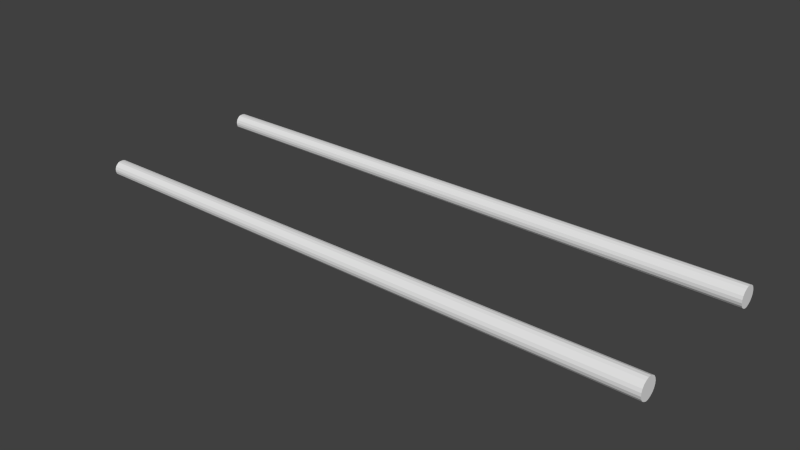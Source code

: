 # Source: cc_quad.blend  (saved by Blender 2.61.0; exported with 4.5.12 LTS)
import bpy
from mathutils import Matrix  # noqa: F401  (used for matrix-valued properties, if any)

bpy.ops.wm.read_factory_settings(use_empty=True)
scene = bpy.context.scene
scene.name = 'Scene'

# ---- collections
col_collection_1 = bpy.data.collections.new('Collection 1'); scene.collection.children.link(col_collection_1)

# ---- world
world_world = bpy.data.worlds.new('World'); scene.world = world_world
world_world.color = (0.05088, 0.05088, 0.05088)
world_world.use_sun_shadow = False
world_world.sun_shadow_jitter_overblur = 0.0
world_world.cycles.sampling_method = 'MANUAL'
world_world.cycles.sample_map_resolution = 256

# ---- meshes
me_cylinder_002 = bpy.data.meshes.new('Cylinder.002')
me_cylinder_002.from_pydata([(1.776, 0.1841, 4.354), (1.776, 0.1947, 4.334), (1.776, 0.2007, 4.338), (1.776, 0.1841, 4.354), (1.776, 0.1877, 4.331), (1.776, 0.1947, 4.334), (1.776, 0.1841, 4.354), (1.776, 0.1804, 4.331), (1.776, 0.1877, 4.331), (1.776, 0.1841, 4.354), (1.776, 0.1734, 4.334), (1.776, 0.1804, 4.331), (1.776, 0.1841, 4.354), (1.776, 0.1675, 4.338), (1.776, 0.1734, 4.334), (1.776, 0.1841, 4.354), (1.776, 0.1632, 4.344), (1.776, 0.1675, 4.338), (1.776, 0.1841, 4.354), (1.776, 0.1609, 4.351), (1.776, 0.1632, 4.344), (1.776, 0.1841, 4.354), (1.776, 0.1609, 4.358), (1.776, 0.1609, 4.351), (1.776, 0.1841, 4.354), (1.776, 0.1632, 4.365), (1.776, 0.1609, 4.358), (1.776, 0.1841, 4.354), (1.776, 0.1675, 4.371), (1.776, 0.1632, 4.365), (1.776, 0.1841, 4.354), (1.776, 0.1734, 4.375), (1.776, 0.1675, 4.371), (1.776, 0.1841, 4.354), (1.776, 0.1804, 4.378), (1.776, 0.1734, 4.375), (1.776, 0.1841, 4.354), (1.776, 0.1877, 4.378), (1.776, 0.1804, 4.378), (1.776, 0.1841, 4.354), (1.776, 0.1947, 4.375), (1.776, 0.1877, 4.378), (1.776, 0.1841, 4.354), (1.776, 0.2007, 4.371), (1.776, 0.1947, 4.375), (1.776, 0.1841, 4.354), (1.776, 0.205, 4.365), (1.776, 0.2007, 4.371), (1.776, 0.1841, 4.354), (1.776, 0.2073, 4.358), (1.776, 0.205, 4.365), (1.776, 0.1841, 4.354), (1.776, 0.2073, 4.351), (1.776, 0.2073, 4.358), (1.776, 0.1841, 4.354), (1.776, 0.205, 4.344), (1.776, 0.2073, 4.351), (1.776, 0.1841, 4.354), (1.776, 0.2007, 4.338), (1.776, 0.205, 4.344), (0.4463, 0.1968, 4.342), (1.776, 0.2007, 4.338), (1.776, 0.1947, 4.334), (0.4463, 0.1923, 4.338), (0.4463, 0.1923, 4.338), (1.776, 0.1947, 4.334), (1.776, 0.1877, 4.331), (0.4463, 0.1869, 4.337), (0.4463, 0.1869, 4.337), (1.776, 0.1877, 4.331), (1.776, 0.1804, 4.331), (0.4463, 0.1813, 4.337), (0.4463, 0.1813, 4.337), (1.776, 0.1804, 4.331), (1.776, 0.1734, 4.334), (0.4463, 0.1759, 4.338), (0.4463, 0.1759, 4.338), (1.776, 0.1734, 4.334), (1.776, 0.1675, 4.338), (0.4463, 0.1713, 4.342), (0.4463, 0.1713, 4.342), (1.776, 0.1675, 4.338), (1.776, 0.1632, 4.344), (0.4463, 0.168, 4.346), (0.4463, 0.168, 4.346), (1.776, 0.1632, 4.344), (1.776, 0.1609, 4.351), (0.4463, 0.1663, 4.352), (0.4463, 0.1663, 4.352), (1.776, 0.1609, 4.351), (1.776, 0.1609, 4.358), (0.4463, 0.1663, 4.357), (0.4463, 0.1663, 4.357), (1.776, 0.1609, 4.358), (1.776, 0.1632, 4.365), (0.4463, 0.168, 4.363), (0.4463, 0.168, 4.363), (1.776, 0.1632, 4.365), (1.776, 0.1675, 4.371), (0.4463, 0.1713, 4.367), (0.4463, 0.1713, 4.367), (1.776, 0.1675, 4.371), (1.776, 0.1734, 4.375), (0.4463, 0.1759, 4.371), (0.4463, 0.1759, 4.371), (1.776, 0.1734, 4.375), (1.776, 0.1804, 4.378), (0.4463, 0.1813, 4.372), (0.4463, 0.1813, 4.372), (1.776, 0.1804, 4.378), (1.776, 0.1877, 4.378), (0.4463, 0.1869, 4.372), (0.4463, 0.1869, 4.372), (1.776, 0.1877, 4.378), (1.776, 0.1947, 4.375), (0.4463, 0.1923, 4.371), (0.4463, 0.1923, 4.371), (1.776, 0.1947, 4.375), (1.776, 0.2007, 4.371), (0.4463, 0.1968, 4.367), (0.4463, 0.1968, 4.367), (1.776, 0.2007, 4.371), (1.776, 0.205, 4.365), (0.4463, 0.2001, 4.363), (0.4463, 0.2001, 4.363), (1.776, 0.205, 4.365), (1.776, 0.2073, 4.358), (0.4463, 0.2019, 4.357), (0.4463, 0.2019, 4.357), (1.776, 0.2073, 4.358), (1.776, 0.2073, 4.351), (0.4463, 0.2019, 4.352), (0.4463, 0.2019, 4.352), (1.776, 0.2073, 4.351), (1.776, 0.205, 4.344), (0.4463, 0.2001, 4.346), (1.776, 0.2007, 4.338), (0.4463, 0.1968, 4.342), (0.4463, 0.2001, 4.346), (1.776, 0.205, 4.344), (1.776, -0.2007, 4.338), (1.776, -0.205, 4.344), (0.4463, -0.2003, 4.346), (0.4463, -0.1969, 4.342), (0.4463, -0.2021, 4.352), (0.4463, -0.2003, 4.346), (1.776, -0.205, 4.344), (1.776, -0.2073, 4.351), (0.4463, -0.2021, 4.357), (0.4463, -0.2021, 4.352), (1.776, -0.2073, 4.351), (1.776, -0.2073, 4.358), (0.4463, -0.2003, 4.363), (0.4463, -0.2021, 4.357), (1.776, -0.2073, 4.358), (1.776, -0.205, 4.365), (0.4463, -0.1969, 4.367), (0.4463, -0.2003, 4.363), (1.776, -0.205, 4.365), (1.776, -0.2007, 4.371), (0.4463, -0.1923, 4.371), (0.4463, -0.1969, 4.367), (1.776, -0.2007, 4.371), (1.776, -0.1947, 4.375), (0.4463, -0.1869, 4.372), (0.4463, -0.1923, 4.371), (1.776, -0.1947, 4.375), (1.776, -0.1877, 4.378), (0.4463, -0.1812, 4.372), (0.4463, -0.1869, 4.372), (1.776, -0.1877, 4.378), (1.776, -0.1804, 4.378), (0.4463, -0.1758, 4.371), (0.4463, -0.1812, 4.372), (1.776, -0.1804, 4.378), (1.776, -0.1734, 4.375), (0.4463, -0.1712, 4.367), (0.4463, -0.1758, 4.371), (1.776, -0.1734, 4.375), (1.776, -0.1675, 4.371), (0.4463, -0.1678, 4.363), (0.4463, -0.1712, 4.367), (1.776, -0.1675, 4.371), (1.776, -0.1632, 4.365), (0.4463, -0.1661, 4.357), (0.4463, -0.1678, 4.363), (1.776, -0.1632, 4.365), (1.776, -0.1609, 4.358), (0.4463, -0.1661, 4.352), (0.4463, -0.1661, 4.357), (1.776, -0.1609, 4.358), (1.776, -0.1609, 4.351), (0.4463, -0.1678, 4.346), (0.4463, -0.1661, 4.352), (1.776, -0.1609, 4.351), (1.776, -0.1632, 4.344), (0.4463, -0.1712, 4.342), (0.4463, -0.1678, 4.346), (1.776, -0.1632, 4.344), (1.776, -0.1675, 4.338), (0.4463, -0.1758, 4.338), (0.4463, -0.1712, 4.342), (1.776, -0.1675, 4.338), (1.776, -0.1734, 4.334), (0.4463, -0.1812, 4.337), (0.4463, -0.1758, 4.338), (1.776, -0.1734, 4.334), (1.776, -0.1804, 4.331), (0.4463, -0.1869, 4.337), (0.4463, -0.1812, 4.337), (1.776, -0.1804, 4.331), (1.776, -0.1877, 4.331), (0.4463, -0.1923, 4.338), (0.4463, -0.1869, 4.337), (1.776, -0.1877, 4.331), (1.776, -0.1947, 4.334), (0.4463, -0.1969, 4.342), (0.4463, -0.1923, 4.338), (1.776, -0.1947, 4.334), (1.776, -0.2007, 4.338), (1.776, -0.1841, 4.354), (1.776, -0.205, 4.344), (1.776, -0.2007, 4.338), (1.776, -0.1841, 4.354), (1.776, -0.2073, 4.351), (1.776, -0.205, 4.344), (1.776, -0.1841, 4.354), (1.776, -0.2073, 4.358), (1.776, -0.2073, 4.351), (1.776, -0.1841, 4.354), (1.776, -0.205, 4.365), (1.776, -0.2073, 4.358), (1.776, -0.1841, 4.354), (1.776, -0.2007, 4.371), (1.776, -0.205, 4.365), (1.776, -0.1841, 4.354), (1.776, -0.1947, 4.375), (1.776, -0.2007, 4.371), (1.776, -0.1841, 4.354), (1.776, -0.1877, 4.378), (1.776, -0.1947, 4.375), (1.776, -0.1841, 4.354), (1.776, -0.1804, 4.378), (1.776, -0.1877, 4.378), (1.776, -0.1841, 4.354), (1.776, -0.1734, 4.375), (1.776, -0.1804, 4.378), (1.776, -0.1841, 4.354), (1.776, -0.1675, 4.371), (1.776, -0.1734, 4.375), (1.776, -0.1841, 4.354), (1.776, -0.1632, 4.365), (1.776, -0.1675, 4.371), (1.776, -0.1841, 4.354), (1.776, -0.1609, 4.358), (1.776, -0.1632, 4.365), (1.776, -0.1841, 4.354), (1.776, -0.1609, 4.351), (1.776, -0.1609, 4.358), (1.776, -0.1841, 4.354), (1.776, -0.1632, 4.344), (1.776, -0.1609, 4.351), (1.776, -0.1841, 4.354), (1.776, -0.1675, 4.338), (1.776, -0.1632, 4.344), (1.776, -0.1841, 4.354), (1.776, -0.1734, 4.334), (1.776, -0.1675, 4.338), (1.776, -0.1841, 4.354), (1.776, -0.1804, 4.331), (1.776, -0.1734, 4.334), (1.776, -0.1841, 4.354), (1.776, -0.1877, 4.331), (1.776, -0.1804, 4.331), (1.776, -0.1841, 4.354), (1.776, -0.1947, 4.334), (1.776, -0.1877, 4.331), (1.776, -0.1841, 4.354), (1.776, -0.2007, 4.338), (1.776, -0.1947, 4.334)], [], [(0, 1, 2), (3, 4, 5), (6, 7, 8), (9, 10, 11), (12, 13, 14), (15, 16, 17), (18, 19, 20), (21, 22, 23), (24, 25, 26), (27, 28, 29), (30, 31, 32), (33, 34, 35), (36, 37, 38), (39, 40, 41), (42, 43, 44), (45, 46, 47), (48, 49, 50), (51, 52, 53), (54, 55, 56), (57, 58, 59), (60, 61, 62), (60, 62, 63), (64, 65, 66), (64, 66, 67), (68, 69, 70), (68, 70, 71), (72, 73, 74), (72, 74, 75), (76, 77, 78), (76, 78, 79), (80, 81, 82), (80, 82, 83), (84, 85, 86), (84, 86, 87), (88, 89, 90), (88, 90, 91), (92, 93, 94), (92, 94, 95), (96, 97, 98), (96, 98, 99), (100, 101, 102), (100, 102, 103), (104, 105, 106), (104, 106, 107), (108, 109, 110), (108, 110, 111), (112, 113, 114), (112, 114, 115), (116, 117, 118), (116, 118, 119), (120, 121, 122), (120, 122, 123), (124, 125, 126), (124, 126, 127), (128, 129, 130), (128, 130, 131), (132, 133, 134), (132, 134, 135), (136, 137, 138), (136, 138, 139), (140, 141, 142), (140, 142, 143), (144, 145, 146), (144, 146, 147), (148, 149, 150), (148, 150, 151), (152, 153, 154), (152, 154, 155), (156, 157, 158), (156, 158, 159), (160, 161, 162), (160, 162, 163), (164, 165, 166), (164, 166, 167), (168, 169, 170), (168, 170, 171), (172, 173, 174), (172, 174, 175), (176, 177, 178), (176, 178, 179), (180, 181, 182), (180, 182, 183), (184, 185, 186), (184, 186, 187), (188, 189, 190), (188, 190, 191), (192, 193, 194), (192, 194, 195), (196, 197, 198), (196, 198, 199), (200, 201, 202), (200, 202, 203), (204, 205, 206), (204, 206, 207), (208, 209, 210), (208, 210, 211), (212, 213, 214), (212, 214, 215), (216, 217, 218), (216, 218, 219), (220, 221, 222), (223, 224, 225), (226, 227, 228), (229, 230, 231), (232, 233, 234), (235, 236, 237), (238, 239, 240), (241, 242, 243), (244, 245, 246), (247, 248, 249), (250, 251, 252), (253, 254, 255), (256, 257, 258), (259, 260, 261), (262, 263, 264), (265, 266, 267), (268, 269, 270), (271, 272, 273), (274, 275, 276), (277, 278, 279)])
me_cylinder_002.polygons.foreach_set('use_smooth', [True] * 120)
_uv = me_cylinder_002.uv_layers.new(name='UVMap')
_uv.uv.foreach_set('vector', [0.8706, 0.3304, 0.8112, 0.1773, 0.8502, 0.1607, 0.8706, 0.3304, 0.778, 0.2089, 0.8112, 0.1773, 0.8706, 0.3304, 0.7539, 0.2523, 0.778, 0.2089, 0.8706, 0.3304, 0.7412, 0.3034, 0.7539, 0.2523, 0.8706, 0.3304, 0.7412, 0.3572, 0.7412, 0.3034, 0.8706, 0.3304, 0.7538, 0.4083, 0.7412, 0.3572, 0.8706, 0.3304, 0.7779, 0.4518, 0.7538, 0.4083, 0.8706, 0.3304, 0.811, 0.4834, 0.7779, 0.4518, 0.8706, 0.3304, 0.85, 0.5, 0.811, 0.4834, 0.8706, 0.3304, 0.891, 0.5, 0.85, 0.5, 0.8706, 0.3304, 0.93, 0.4835, 0.891, 0.5, 0.8706, 0.3304, 0.9632, 0.4519, 0.93, 0.4835, 0.8706, 0.3304, 0.9873, 0.4085, 0.9632, 0.4519, 0.8706, 0.3304, 1.0, 0.3574, 0.9873, 0.4085, 0.8706, 0.3304, 1.0, 0.3036, 1.0, 0.3574, 0.8706, 0.3304, 0.9874, 0.2525, 1.0, 0.3036, 0.8706, 0.3304, 0.9633, 0.209, 0.9874, 0.2525, 0.8706, 0.3304, 0.9301, 0.1774, 0.9633, 0.209, 0.8706, 0.3304, 0.8912, 0.1608, 0.9301, 0.1774, 0.8706, 0.3304, 0.8502, 0.1607, 0.8912, 0.1608, 0.6316, 0.003328, 0.628, 0.5, 0.589, 0.4989, 0.6316, 0.003328, 0.589, 0.4989, 0.6017, 0.002422, 0.6017, 0.002422, 0.589, 0.4989, 0.5559, 0.4964, 0.6017, 0.002422, 0.5559, 0.4964, 0.5762, 0.000572, 0.5332, 0.0, 0.5559, 0.4957, 0.5227, 0.4984, 0.5332, 0.0, 0.5227, 0.4984, 0.5078, 0.002055, 0.5078, 0.002055, 0.5227, 0.4984, 0.4837, 0.4999, 0.5078, 0.002055, 0.4837, 0.4999, 0.4778, 0.003201, 0.4778, 0.003201, 0.4837, 0.4999, 0.4427, 0.5, 0.4778, 0.003201, 0.4427, 0.5, 0.4463, 0.003328, 0.4463, 0.003328, 0.4427, 0.5, 0.4037, 0.4989, 0.4463, 0.003328, 0.4037, 0.4989, 0.4164, 0.002422, 0.4164, 0.002422, 0.4037, 0.4989, 0.3706, 0.4964, 0.4164, 0.002422, 0.3706, 0.4964, 0.3909, 0.000572, 0.3479, 0.0, 0.3706, 0.4957, 0.3374, 0.4984, 0.3479, 0.0, 0.3374, 0.4984, 0.3225, 0.002055, 0.3225, 0.002055, 0.3374, 0.4984, 0.2984, 0.4999, 0.3225, 0.002055, 0.2984, 0.4999, 0.2925, 0.003201, 0.2925, 0.003201, 0.2984, 0.4999, 0.2574, 0.5, 0.2925, 0.003201, 0.2574, 0.5, 0.261, 0.003328, 0.261, 0.003328, 0.2574, 0.5, 0.2185, 0.4989, 0.261, 0.003328, 0.2185, 0.4989, 0.2311, 0.002422, 0.2311, 0.002422, 0.2185, 0.4989, 0.1853, 0.4965, 0.2311, 0.002422, 0.1853, 0.4965, 0.2056, 0.000572, 0.1627, 0.0, 0.1853, 0.4957, 0.1521, 0.4984, 0.1627, 0.0, 0.1521, 0.4984, 0.1372, 0.002055, 0.1372, 0.002055, 0.1521, 0.4984, 0.1132, 0.4999, 0.1372, 0.002055, 0.1132, 0.4999, 0.1072, 0.003201, 0.1072, 0.003201, 0.1132, 0.4999, 0.07216, 0.5, 0.1072, 0.003201, 0.07216, 0.5, 0.07575, 0.003328, 0.07575, 0.003328, 0.07216, 0.5, 0.03317, 0.4989, 0.07575, 0.003328, 0.03317, 0.4989, 0.0458, 0.002422, 0.0458, 0.002422, 0.03317, 0.4989, 0.0, 0.4964, 0.0458, 0.002422, 0.0, 0.4964, 0.02032, 0.000572, 0.7185, 0.0, 0.7412, 0.4957, 0.708, 0.4984, 0.7185, 0.0, 0.708, 0.4984, 0.6931, 0.002055, 0.6931, 0.002055, 0.708, 0.4984, 0.669, 0.4999, 0.6931, 0.002055, 0.669, 0.4999, 0.6631, 0.003201, 0.628, 0.5, 0.6316, 0.003328, 0.6631, 0.003201, 0.628, 0.5, 0.6631, 0.003201, 0.669, 0.4999, 0.2984, 0.5002, 0.3374, 0.5017, 0.3229, 0.9979, 0.2984, 0.5002, 0.3229, 0.9979, 0.2927, 0.9968, 0.3487, 1.0, 0.3229, 0.9979, 0.3374, 0.5017, 0.3487, 1.0, 0.3374, 0.5017, 0.3706, 0.5044, 0.5082, 0.5021, 0.534, 0.5, 0.5559, 0.9957, 0.5082, 0.5021, 0.5559, 0.9957, 0.5227, 0.9983, 0.478, 0.5033, 0.5082, 0.5021, 0.5227, 0.9983, 0.478, 0.5033, 0.5227, 0.9983, 0.4837, 0.9998, 0.4462, 0.5034, 0.478, 0.5033, 0.4837, 0.9998, 0.4462, 0.5034, 0.4837, 0.9998, 0.4427, 1.0, 0.4159, 0.5025, 0.4462, 0.5034, 0.4427, 1.0, 0.4159, 0.5025, 0.4427, 1.0, 0.4038, 0.9988, 0.3902, 0.5006, 0.4159, 0.5025, 0.4038, 0.9988, 0.3902, 0.5006, 0.4038, 0.9988, 0.3706, 0.9964, 0.04534, 0.9976, 0.0196, 0.9994, 0.0, 0.5036, 0.04534, 0.9976, 0.0, 0.5036, 0.03317, 0.5012, 0.07559, 0.9966, 0.04534, 0.9976, 0.03317, 0.5012, 0.07559, 0.9966, 0.03317, 0.5012, 0.07216, 0.5, 0.1074, 0.9968, 0.07559, 0.9966, 0.07216, 0.5, 0.1074, 0.9968, 0.07216, 0.5, 0.1132, 0.5002, 0.1376, 0.9979, 0.1074, 0.9968, 0.1132, 0.5002, 0.1376, 0.9979, 0.1132, 0.5002, 0.1521, 0.5017, 0.1634, 1.0, 0.1376, 0.9979, 0.1521, 0.5017, 0.1634, 1.0, 0.1521, 0.5017, 0.1853, 0.5044, 0.6012, 0.9976, 0.5755, 0.9994, 0.5559, 0.5036, 0.6012, 0.9976, 0.5559, 0.5036, 0.589, 0.5012, 0.6315, 0.9966, 0.6012, 0.9976, 0.589, 0.5012, 0.6315, 0.9966, 0.589, 0.5012, 0.628, 0.5, 0.6633, 0.9968, 0.6315, 0.9966, 0.628, 0.5, 0.6633, 0.9968, 0.628, 0.5, 0.669, 0.5002, 0.6935, 0.9979, 0.6633, 0.9968, 0.669, 0.5002, 0.6935, 0.9979, 0.669, 0.5002, 0.708, 0.5017, 0.7192, 1.0, 0.6935, 0.9979, 0.708, 0.5017, 0.7192, 1.0, 0.708, 0.5017, 0.7412, 0.5044, 0.2306, 0.9976, 0.2049, 0.9994, 0.1853, 0.5036, 0.2306, 0.9976, 0.1853, 0.5036, 0.2185, 0.5012, 0.2609, 0.9966, 0.2306, 0.9976, 0.2185, 0.5012, 0.2609, 0.9966, 0.2185, 0.5012, 0.2574, 0.5, 0.2927, 0.9968, 0.2609, 0.9966, 0.2574, 0.5, 0.2927, 0.9968, 0.2574, 0.5, 0.2984, 0.5002, 0.8706, 0.6697, 0.7412, 0.6967, 0.7412, 0.6429, 0.8706, 0.6697, 0.7539, 0.7477, 0.7412, 0.6967, 0.8706, 0.6697, 0.778, 0.7912, 0.7539, 0.7477, 0.8706, 0.6697, 0.8112, 0.8228, 0.778, 0.7912, 0.8706, 0.6697, 0.8502, 0.8393, 0.8112, 0.8228, 0.8706, 0.6697, 0.8912, 0.8393, 0.8502, 0.8393, 0.8706, 0.6697, 0.9301, 0.8227, 0.8912, 0.8393, 0.8706, 0.6697, 0.9633, 0.7911, 0.9301, 0.8227, 0.8706, 0.6697, 0.9874, 0.7476, 0.9633, 0.7911, 0.8706, 0.6697, 1.0, 0.6964, 0.9874, 0.7476, 0.8706, 0.6697, 1.0, 0.6427, 1.0, 0.6964, 0.8706, 0.6697, 0.9873, 0.5916, 1.0, 0.6427, 0.8706, 0.6697, 0.9632, 0.5482, 0.9873, 0.5916, 0.8706, 0.6697, 0.93, 0.5166, 0.9632, 0.5482, 0.8706, 0.6697, 0.891, 0.5, 0.93, 0.5166, 0.8706, 0.6697, 0.85, 0.5001, 0.891, 0.5, 0.8706, 0.6697, 0.811, 0.5167, 0.85, 0.5001, 0.8706, 0.6697, 0.7779, 0.5483, 0.811, 0.5167, 0.8706, 0.6697, 0.7538, 0.5918, 0.7779, 0.5483, 0.8706, 0.6697, 0.7412, 0.6429, 0.7538, 0.5918])
me_cylinder_002.use_remesh_preserve_volume = False
me_cylinder_002.use_remesh_preserve_attributes = False
me_cylinder_002.use_mirror_vertex_groups = False
me_cylinder_002.update()
arm_md5_arm = bpy.data.armatures.new('MD5_ARM')  # bones are not reproduced

# ---- objects
ob_cc_qua = bpy.data.objects.new('cc_qua', arm_md5_arm)
ob_cylinder_002 = bpy.data.objects.new('Cylinder.002', me_cylinder_002)

# ---- transforms, parenting, visibility, modifiers, constraints
ob_cc_qua.location = (0.0, 0.0, 0.0)
ob_cc_qua.lineart.crease_threshold = 0.0
ob_cylinder_002.parent = ob_cc_qua
ob_cylinder_002.location = (0.0, 0.0, 0.0)
ob_cylinder_002.lineart.crease_threshold = 0.0
_vg = ob_cylinder_002.vertex_groups.new(name='Head')

# ---- collection membership
col_collection_1.objects.link(ob_cc_qua)
col_collection_1.objects.link(ob_cylinder_002)

# ---- scene / render settings (as saved in the file)
scene.frame_start = 1; scene.frame_end = 250; scene.frame_set(1)
scene.render.engine = 'BLENDER_EEVEE_NEXT'
scene.render.image_settings.color_mode = 'RGB'
scene.render.image_settings.compression = 90
scene.render.resolution_percentage = 50
scene.render.dither_intensity = 0.0
scene.render.bake_margin = 2
scene.render.bake_bias = 0.0
scene.cycles.use_denoising = False
scene.cycles.samples = 10
scene.cycles.sampling_pattern = 'TABULATED_SOBOL'
scene.cycles.light_sampling_threshold = 0.0
scene.cycles.use_adaptive_sampling = False
scene.cycles.use_light_tree = False
scene.cycles.blur_glossy = 0.0
scene.cycles.volume_bounces = 1
scene.cycles.pixel_filter_type = 'GAUSSIAN'
scene.cycles.sample_clamp_indirect = 0.0
scene.view_settings.view_transform = 'Standard'
bpy.context.view_layer.update()

# ---- added for rendering (the .blend has no active camera and no usable light): camera, sun
cam_auto = bpy.data.cameras.new('AutoCamera')
cam_auto.lens = 50.0
cam_auto.sensor_width = 36.0
cam_auto.clip_end = 1000.0
ob_auto_camera = bpy.data.objects.new('AutoCamera', cam_auto)
scene.collection.objects.link(ob_auto_camera)
ob_auto_camera.location = (2.40027, -1.54705, 5.38586)
ob_auto_camera.rotation_euler = (1.09748, -7.21219e-08, 0.694738)
scene.camera = ob_auto_camera
light_auto_sun = bpy.data.lights.new('AutoSun', 'SUN')
light_auto_sun.energy = 3.0
light_auto_sun.angle = 0.0523599
ob_auto_sun = bpy.data.objects.new('AutoSun', light_auto_sun)
scene.collection.objects.link(ob_auto_sun)
ob_auto_sun.rotation_euler = (0.872665, 0.174533, 0.523599)
bpy.context.view_layer.update()
